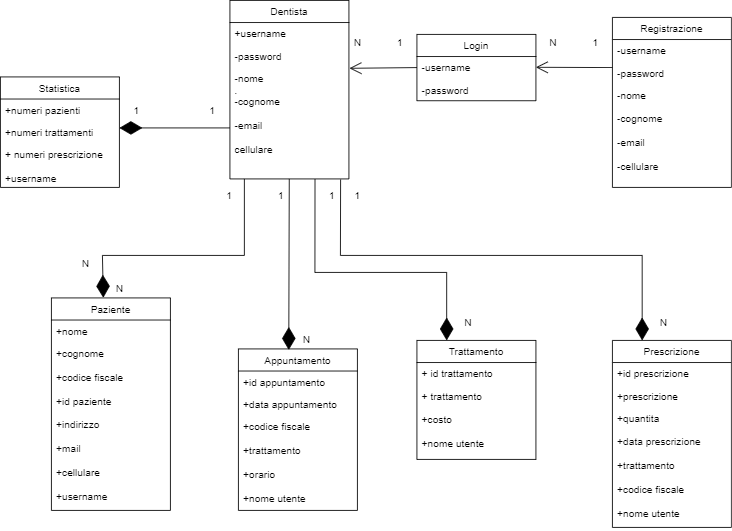

The diagram above was exported from draw.io. Its source (the exported page's mxGraphModel, read from the mxfile embedded in the PNG):
<mxGraphModel dx="1221" dy="764" grid="1" gridSize="10" guides="1" tooltips="1" connect="1" arrows="1" fold="1" page="1" pageScale="1" pageWidth="1169" pageHeight="1654" math="0" shadow="0">
  <root>
    <mxCell id="WIyWlLk6GJQsqaUBKTNV-0" />
    <mxCell id="WIyWlLk6GJQsqaUBKTNV-1" parent="WIyWlLk6GJQsqaUBKTNV-0" />
    <mxCell id="-aCvAD3tsgvrOnRBHByH-0" value="Dentista" style="swimlane;fontStyle=0;childLayout=stackLayout;horizontal=1;startSize=26;fillColor=none;horizontalStack=0;resizeParent=1;resizeParentMax=0;resizeLast=0;collapsible=1;marginBottom=0;" vertex="1" parent="WIyWlLk6GJQsqaUBKTNV-1">
      <mxGeometry x="340" y="360" width="140" height="210" as="geometry" />
    </mxCell>
    <mxCell id="-aCvAD3tsgvrOnRBHByH-1" value="+username" style="text;strokeColor=none;fillColor=none;align=left;verticalAlign=top;spacingLeft=4;spacingRight=4;overflow=hidden;rotatable=0;points=[[0,0.5],[1,0.5]];portConstraint=eastwest;" vertex="1" parent="-aCvAD3tsgvrOnRBHByH-0">
      <mxGeometry y="26" width="140" height="26" as="geometry" />
    </mxCell>
    <mxCell id="-aCvAD3tsgvrOnRBHByH-2" value="-password" style="text;strokeColor=none;fillColor=none;align=left;verticalAlign=top;spacingLeft=4;spacingRight=4;overflow=hidden;rotatable=0;points=[[0,0.5],[1,0.5]];portConstraint=eastwest;" vertex="1" parent="-aCvAD3tsgvrOnRBHByH-0">
      <mxGeometry y="52" width="140" height="26" as="geometry" />
    </mxCell>
    <mxCell id="-aCvAD3tsgvrOnRBHByH-34" value="-nome&#10;.&#10;-cognome&#10;&#10;-email&#10;&#10;cellulare" style="text;strokeColor=none;fillColor=none;align=left;verticalAlign=top;spacingLeft=4;spacingRight=4;overflow=hidden;rotatable=0;points=[[0,0.5],[1,0.5]];portConstraint=eastwest;" vertex="1" parent="-aCvAD3tsgvrOnRBHByH-0">
      <mxGeometry y="78" width="140" height="132" as="geometry" />
    </mxCell>
    <mxCell id="-aCvAD3tsgvrOnRBHByH-4" value="Login" style="swimlane;fontStyle=0;childLayout=stackLayout;horizontal=1;startSize=26;fillColor=none;horizontalStack=0;resizeParent=1;resizeParentMax=0;resizeLast=0;collapsible=1;marginBottom=0;" vertex="1" parent="WIyWlLk6GJQsqaUBKTNV-1">
      <mxGeometry x="560" y="400" width="140" height="78" as="geometry" />
    </mxCell>
    <mxCell id="-aCvAD3tsgvrOnRBHByH-5" value="-username" style="text;strokeColor=none;fillColor=none;align=left;verticalAlign=top;spacingLeft=4;spacingRight=4;overflow=hidden;rotatable=0;points=[[0,0.5],[1,0.5]];portConstraint=eastwest;" vertex="1" parent="-aCvAD3tsgvrOnRBHByH-4">
      <mxGeometry y="26" width="140" height="26" as="geometry" />
    </mxCell>
    <mxCell id="-aCvAD3tsgvrOnRBHByH-7" value="-password" style="text;strokeColor=none;fillColor=none;align=left;verticalAlign=top;spacingLeft=4;spacingRight=4;overflow=hidden;rotatable=0;points=[[0,0.5],[1,0.5]];portConstraint=eastwest;" vertex="1" parent="-aCvAD3tsgvrOnRBHByH-4">
      <mxGeometry y="52" width="140" height="26" as="geometry" />
    </mxCell>
    <mxCell id="-aCvAD3tsgvrOnRBHByH-8" value="Registrazione" style="swimlane;fontStyle=0;childLayout=stackLayout;horizontal=1;startSize=26;fillColor=none;horizontalStack=0;resizeParent=1;resizeParentMax=0;resizeLast=0;collapsible=1;marginBottom=0;" vertex="1" parent="WIyWlLk6GJQsqaUBKTNV-1">
      <mxGeometry x="790" y="380" width="140" height="200" as="geometry" />
    </mxCell>
    <mxCell id="-aCvAD3tsgvrOnRBHByH-9" value="-username" style="text;strokeColor=none;fillColor=none;align=left;verticalAlign=top;spacingLeft=4;spacingRight=4;overflow=hidden;rotatable=0;points=[[0,0.5],[1,0.5]];portConstraint=eastwest;" vertex="1" parent="-aCvAD3tsgvrOnRBHByH-8">
      <mxGeometry y="26" width="140" height="26" as="geometry" />
    </mxCell>
    <mxCell id="-aCvAD3tsgvrOnRBHByH-10" value="-password" style="text;strokeColor=none;fillColor=none;align=left;verticalAlign=top;spacingLeft=4;spacingRight=4;overflow=hidden;rotatable=0;points=[[0,0.5],[1,0.5]];portConstraint=eastwest;" vertex="1" parent="-aCvAD3tsgvrOnRBHByH-8">
      <mxGeometry y="52" width="140" height="26" as="geometry" />
    </mxCell>
    <mxCell id="-aCvAD3tsgvrOnRBHByH-11" value="-nome&#10;&#10;-cognome&#10;&#10;-email&#10;&#10;-cellulare" style="text;strokeColor=none;fillColor=none;align=left;verticalAlign=top;spacingLeft=4;spacingRight=4;overflow=hidden;rotatable=0;points=[[0,0.5],[1,0.5]];portConstraint=eastwest;" vertex="1" parent="-aCvAD3tsgvrOnRBHByH-8">
      <mxGeometry y="78" width="140" height="122" as="geometry" />
    </mxCell>
    <mxCell id="-aCvAD3tsgvrOnRBHByH-13" value="Paziente" style="swimlane;fontStyle=0;childLayout=stackLayout;horizontal=1;startSize=26;fillColor=none;horizontalStack=0;resizeParent=1;resizeParentMax=0;resizeLast=0;collapsible=1;marginBottom=0;" vertex="1" parent="WIyWlLk6GJQsqaUBKTNV-1">
      <mxGeometry x="130" y="710" width="140" height="250" as="geometry" />
    </mxCell>
    <mxCell id="-aCvAD3tsgvrOnRBHByH-14" value="+nome" style="text;strokeColor=none;fillColor=none;align=left;verticalAlign=top;spacingLeft=4;spacingRight=4;overflow=hidden;rotatable=0;points=[[0,0.5],[1,0.5]];portConstraint=eastwest;" vertex="1" parent="-aCvAD3tsgvrOnRBHByH-13">
      <mxGeometry y="26" width="140" height="26" as="geometry" />
    </mxCell>
    <mxCell id="-aCvAD3tsgvrOnRBHByH-15" value="+cognome" style="text;strokeColor=none;fillColor=none;align=left;verticalAlign=top;spacingLeft=4;spacingRight=4;overflow=hidden;rotatable=0;points=[[0,0.5],[1,0.5]];portConstraint=eastwest;" vertex="1" parent="-aCvAD3tsgvrOnRBHByH-13">
      <mxGeometry y="52" width="140" height="28" as="geometry" />
    </mxCell>
    <mxCell id="-aCvAD3tsgvrOnRBHByH-16" value="+codice fiscale&#10;&#10;+id paziente&#10;&#10;+indirizzo&#10;&#10;+mail&#10;&#10;+cellulare&#10;&#10;+username" style="text;strokeColor=none;fillColor=none;align=left;verticalAlign=top;spacingLeft=4;spacingRight=4;overflow=hidden;rotatable=0;points=[[0,0.5],[1,0.5]];portConstraint=eastwest;" vertex="1" parent="-aCvAD3tsgvrOnRBHByH-13">
      <mxGeometry y="80" width="140" height="170" as="geometry" />
    </mxCell>
    <mxCell id="-aCvAD3tsgvrOnRBHByH-17" value="Appuntamento" style="swimlane;fontStyle=0;childLayout=stackLayout;horizontal=1;startSize=26;fillColor=none;horizontalStack=0;resizeParent=1;resizeParentMax=0;resizeLast=0;collapsible=1;marginBottom=0;" vertex="1" parent="WIyWlLk6GJQsqaUBKTNV-1">
      <mxGeometry x="350" y="770" width="140" height="190" as="geometry" />
    </mxCell>
    <mxCell id="-aCvAD3tsgvrOnRBHByH-18" value="+id appuntamento" style="text;strokeColor=none;fillColor=none;align=left;verticalAlign=top;spacingLeft=4;spacingRight=4;overflow=hidden;rotatable=0;points=[[0,0.5],[1,0.5]];portConstraint=eastwest;" vertex="1" parent="-aCvAD3tsgvrOnRBHByH-17">
      <mxGeometry y="26" width="140" height="26" as="geometry" />
    </mxCell>
    <mxCell id="-aCvAD3tsgvrOnRBHByH-19" value="+data appuntamento" style="text;strokeColor=none;fillColor=none;align=left;verticalAlign=top;spacingLeft=4;spacingRight=4;overflow=hidden;rotatable=0;points=[[0,0.5],[1,0.5]];portConstraint=eastwest;" vertex="1" parent="-aCvAD3tsgvrOnRBHByH-17">
      <mxGeometry y="52" width="140" height="26" as="geometry" />
    </mxCell>
    <mxCell id="-aCvAD3tsgvrOnRBHByH-20" value="+codice fiscale&#10;&#10;+trattamento&#10;&#10;+orario&#10;&#10;+nome utente" style="text;strokeColor=none;fillColor=none;align=left;verticalAlign=top;spacingLeft=4;spacingRight=4;overflow=hidden;rotatable=0;points=[[0,0.5],[1,0.5]];portConstraint=eastwest;" vertex="1" parent="-aCvAD3tsgvrOnRBHByH-17">
      <mxGeometry y="78" width="140" height="112" as="geometry" />
    </mxCell>
    <mxCell id="-aCvAD3tsgvrOnRBHByH-21" value="Trattamento" style="swimlane;fontStyle=0;childLayout=stackLayout;horizontal=1;startSize=26;fillColor=none;horizontalStack=0;resizeParent=1;resizeParentMax=0;resizeLast=0;collapsible=1;marginBottom=0;" vertex="1" parent="WIyWlLk6GJQsqaUBKTNV-1">
      <mxGeometry x="560" y="760" width="140" height="140" as="geometry" />
    </mxCell>
    <mxCell id="-aCvAD3tsgvrOnRBHByH-22" value="+ id trattamento" style="text;strokeColor=none;fillColor=none;align=left;verticalAlign=top;spacingLeft=4;spacingRight=4;overflow=hidden;rotatable=0;points=[[0,0.5],[1,0.5]];portConstraint=eastwest;" vertex="1" parent="-aCvAD3tsgvrOnRBHByH-21">
      <mxGeometry y="26" width="140" height="26" as="geometry" />
    </mxCell>
    <mxCell id="-aCvAD3tsgvrOnRBHByH-24" value="+ trattamento&#10;&#10;+costo&#10;&#10;+nome utente" style="text;strokeColor=none;fillColor=none;align=left;verticalAlign=top;spacingLeft=4;spacingRight=4;overflow=hidden;rotatable=0;points=[[0,0.5],[1,0.5]];portConstraint=eastwest;" vertex="1" parent="-aCvAD3tsgvrOnRBHByH-21">
      <mxGeometry y="52" width="140" height="88" as="geometry" />
    </mxCell>
    <mxCell id="-aCvAD3tsgvrOnRBHByH-25" value="Prescrizione" style="swimlane;fontStyle=0;childLayout=stackLayout;horizontal=1;startSize=26;fillColor=none;horizontalStack=0;resizeParent=1;resizeParentMax=0;resizeLast=0;collapsible=1;marginBottom=0;" vertex="1" parent="WIyWlLk6GJQsqaUBKTNV-1">
      <mxGeometry x="790" y="760" width="140" height="220" as="geometry" />
    </mxCell>
    <mxCell id="-aCvAD3tsgvrOnRBHByH-26" value="+id prescrizione" style="text;strokeColor=none;fillColor=none;align=left;verticalAlign=top;spacingLeft=4;spacingRight=4;overflow=hidden;rotatable=0;points=[[0,0.5],[1,0.5]];portConstraint=eastwest;" vertex="1" parent="-aCvAD3tsgvrOnRBHByH-25">
      <mxGeometry y="26" width="140" height="26" as="geometry" />
    </mxCell>
    <mxCell id="-aCvAD3tsgvrOnRBHByH-27" value="+prescrizione" style="text;strokeColor=none;fillColor=none;align=left;verticalAlign=top;spacingLeft=4;spacingRight=4;overflow=hidden;rotatable=0;points=[[0,0.5],[1,0.5]];portConstraint=eastwest;" vertex="1" parent="-aCvAD3tsgvrOnRBHByH-25">
      <mxGeometry y="52" width="140" height="26" as="geometry" />
    </mxCell>
    <mxCell id="-aCvAD3tsgvrOnRBHByH-28" value="+quantita&#10;&#10;+data prescrizione&#10;&#10;+trattamento&#10;&#10;+codice fiscale&#10;&#10;+nome utente" style="text;strokeColor=none;fillColor=none;align=left;verticalAlign=top;spacingLeft=4;spacingRight=4;overflow=hidden;rotatable=0;points=[[0,0.5],[1,0.5]];portConstraint=eastwest;" vertex="1" parent="-aCvAD3tsgvrOnRBHByH-25">
      <mxGeometry y="78" width="140" height="142" as="geometry" />
    </mxCell>
    <mxCell id="-aCvAD3tsgvrOnRBHByH-29" value="Statistica" style="swimlane;fontStyle=0;childLayout=stackLayout;horizontal=1;startSize=26;fillColor=none;horizontalStack=0;resizeParent=1;resizeParentMax=0;resizeLast=0;collapsible=1;marginBottom=0;" vertex="1" parent="WIyWlLk6GJQsqaUBKTNV-1">
      <mxGeometry x="70" y="450" width="140" height="130" as="geometry" />
    </mxCell>
    <mxCell id="-aCvAD3tsgvrOnRBHByH-30" value="+numeri pazienti" style="text;strokeColor=none;fillColor=none;align=left;verticalAlign=top;spacingLeft=4;spacingRight=4;overflow=hidden;rotatable=0;points=[[0,0.5],[1,0.5]];portConstraint=eastwest;" vertex="1" parent="-aCvAD3tsgvrOnRBHByH-29">
      <mxGeometry y="26" width="140" height="26" as="geometry" />
    </mxCell>
    <mxCell id="-aCvAD3tsgvrOnRBHByH-31" value="+numeri trattamenti" style="text;strokeColor=none;fillColor=none;align=left;verticalAlign=top;spacingLeft=4;spacingRight=4;overflow=hidden;rotatable=0;points=[[0,0.5],[1,0.5]];portConstraint=eastwest;" vertex="1" parent="-aCvAD3tsgvrOnRBHByH-29">
      <mxGeometry y="52" width="140" height="26" as="geometry" />
    </mxCell>
    <mxCell id="-aCvAD3tsgvrOnRBHByH-32" value="+ numeri prescrizione&#10;&#10;+username" style="text;strokeColor=none;fillColor=none;align=left;verticalAlign=top;spacingLeft=4;spacingRight=4;overflow=hidden;rotatable=0;points=[[0,0.5],[1,0.5]];portConstraint=eastwest;" vertex="1" parent="-aCvAD3tsgvrOnRBHByH-29">
      <mxGeometry y="78" width="140" height="52" as="geometry" />
    </mxCell>
    <mxCell id="-aCvAD3tsgvrOnRBHByH-33" value="" style="endArrow=diamondThin;endFill=1;endSize=24;html=1;rounded=0;" edge="1" parent="WIyWlLk6GJQsqaUBKTNV-1">
      <mxGeometry width="160" relative="1" as="geometry">
        <mxPoint x="340" y="510" as="sourcePoint" />
        <mxPoint x="210" y="510" as="targetPoint" />
      </mxGeometry>
    </mxCell>
    <mxCell id="-aCvAD3tsgvrOnRBHByH-35" value="" style="endArrow=diamondThin;endFill=1;endSize=24;html=1;rounded=0;entryX=0.25;entryY=0;entryDx=0;entryDy=0;exitX=0.93;exitY=1.005;exitDx=0;exitDy=0;exitPerimeter=0;" edge="1" parent="WIyWlLk6GJQsqaUBKTNV-1" source="-aCvAD3tsgvrOnRBHByH-34" target="-aCvAD3tsgvrOnRBHByH-25">
      <mxGeometry width="160" relative="1" as="geometry">
        <mxPoint x="470" y="610" as="sourcePoint" />
        <mxPoint x="830" y="750" as="targetPoint" />
        <Array as="points">
          <mxPoint x="470" y="660" />
          <mxPoint x="825" y="660" />
        </Array>
      </mxGeometry>
    </mxCell>
    <mxCell id="-aCvAD3tsgvrOnRBHByH-36" value="" style="endArrow=diamondThin;endFill=1;endSize=24;html=1;rounded=0;entryX=0.25;entryY=0;entryDx=0;entryDy=0;exitX=0.715;exitY=1.005;exitDx=0;exitDy=0;exitPerimeter=0;" edge="1" parent="WIyWlLk6GJQsqaUBKTNV-1" source="-aCvAD3tsgvrOnRBHByH-34" target="-aCvAD3tsgvrOnRBHByH-21">
      <mxGeometry width="160" relative="1" as="geometry">
        <mxPoint x="440" y="590" as="sourcePoint" />
        <mxPoint x="600" y="750" as="targetPoint" />
        <Array as="points">
          <mxPoint x="440" y="680" />
          <mxPoint x="595" y="680" />
        </Array>
      </mxGeometry>
    </mxCell>
    <mxCell id="-aCvAD3tsgvrOnRBHByH-37" value="" style="endArrow=diamondThin;endFill=1;endSize=24;html=1;rounded=0;entryX=0.423;entryY=0.006;entryDx=0;entryDy=0;entryPerimeter=0;" edge="1" parent="WIyWlLk6GJQsqaUBKTNV-1" source="-aCvAD3tsgvrOnRBHByH-34" target="-aCvAD3tsgvrOnRBHByH-17">
      <mxGeometry width="160" relative="1" as="geometry">
        <mxPoint x="409.5799999999999" y="702.5279999999998" as="sourcePoint" />
        <mxPoint x="409.5" y="738" as="targetPoint" />
      </mxGeometry>
    </mxCell>
    <mxCell id="-aCvAD3tsgvrOnRBHByH-38" value="" style="endArrow=diamondThin;endFill=1;endSize=24;html=1;rounded=0;entryX=0.436;entryY=-0.001;entryDx=0;entryDy=0;entryPerimeter=0;" edge="1" parent="WIyWlLk6GJQsqaUBKTNV-1" target="-aCvAD3tsgvrOnRBHByH-13">
      <mxGeometry width="160" relative="1" as="geometry">
        <mxPoint x="357" y="570" as="sourcePoint" />
        <mxPoint x="170" y="690" as="targetPoint" />
        <Array as="points">
          <mxPoint x="357" y="660" />
          <mxPoint x="190" y="660" />
        </Array>
      </mxGeometry>
    </mxCell>
    <mxCell id="-aCvAD3tsgvrOnRBHByH-39" value="" style="endArrow=open;endFill=1;endSize=12;html=1;rounded=0;entryX=1.005;entryY=0.014;entryDx=0;entryDy=0;entryPerimeter=0;exitX=0;exitY=0.5;exitDx=0;exitDy=0;" edge="1" parent="WIyWlLk6GJQsqaUBKTNV-1" source="-aCvAD3tsgvrOnRBHByH-5" target="-aCvAD3tsgvrOnRBHByH-34">
      <mxGeometry width="160" relative="1" as="geometry">
        <mxPoint x="570" y="440" as="sourcePoint" />
        <mxPoint x="410" y="440" as="targetPoint" />
      </mxGeometry>
    </mxCell>
    <mxCell id="-aCvAD3tsgvrOnRBHByH-40" value="" style="endArrow=open;endFill=1;endSize=12;html=1;rounded=0;" edge="1" parent="WIyWlLk6GJQsqaUBKTNV-1">
      <mxGeometry width="160" relative="1" as="geometry">
        <mxPoint x="790" y="439" as="sourcePoint" />
        <mxPoint x="700" y="438.66" as="targetPoint" />
      </mxGeometry>
    </mxCell>
    <mxCell id="-aCvAD3tsgvrOnRBHByH-41" value="1" style="text;html=1;resizable=0;autosize=1;align=center;verticalAlign=middle;points=[];fillColor=none;strokeColor=none;rounded=0;" vertex="1" parent="WIyWlLk6GJQsqaUBKTNV-1">
      <mxGeometry x="530" y="400" width="20" height="20" as="geometry" />
    </mxCell>
    <mxCell id="-aCvAD3tsgvrOnRBHByH-42" value="N" style="text;html=1;resizable=0;autosize=1;align=center;verticalAlign=middle;points=[];fillColor=none;strokeColor=none;rounded=0;" vertex="1" parent="WIyWlLk6GJQsqaUBKTNV-1">
      <mxGeometry x="160" y="660" width="20" height="20" as="geometry" />
    </mxCell>
    <mxCell id="-aCvAD3tsgvrOnRBHByH-43" value="1" style="text;html=1;resizable=0;autosize=1;align=center;verticalAlign=middle;points=[];fillColor=none;strokeColor=none;rounded=0;" vertex="1" parent="WIyWlLk6GJQsqaUBKTNV-1">
      <mxGeometry x="390" y="580" width="20" height="20" as="geometry" />
    </mxCell>
    <mxCell id="-aCvAD3tsgvrOnRBHByH-44" value="N" style="text;html=1;resizable=0;autosize=1;align=center;verticalAlign=middle;points=[];fillColor=none;strokeColor=none;rounded=0;" vertex="1" parent="WIyWlLk6GJQsqaUBKTNV-1">
      <mxGeometry x="420" y="750" width="20" height="20" as="geometry" />
    </mxCell>
    <mxCell id="-aCvAD3tsgvrOnRBHByH-45" value="N" style="text;html=1;resizable=0;autosize=1;align=center;verticalAlign=middle;points=[];fillColor=none;strokeColor=none;rounded=0;" vertex="1" parent="WIyWlLk6GJQsqaUBKTNV-1">
      <mxGeometry x="610" y="730" width="20" height="20" as="geometry" />
    </mxCell>
    <mxCell id="-aCvAD3tsgvrOnRBHByH-46" value="N" style="text;html=1;resizable=0;autosize=1;align=center;verticalAlign=middle;points=[];fillColor=none;strokeColor=none;rounded=0;" vertex="1" parent="WIyWlLk6GJQsqaUBKTNV-1">
      <mxGeometry x="840" y="730" width="20" height="20" as="geometry" />
    </mxCell>
    <mxCell id="-aCvAD3tsgvrOnRBHByH-47" value="N" style="text;html=1;resizable=0;autosize=1;align=center;verticalAlign=middle;points=[];fillColor=none;strokeColor=none;rounded=0;" vertex="1" parent="WIyWlLk6GJQsqaUBKTNV-1">
      <mxGeometry x="200" y="690" width="20" height="20" as="geometry" />
    </mxCell>
    <mxCell id="-aCvAD3tsgvrOnRBHByH-48" value="1" style="text;html=1;resizable=0;autosize=1;align=center;verticalAlign=middle;points=[];fillColor=none;strokeColor=none;rounded=0;" vertex="1" parent="WIyWlLk6GJQsqaUBKTNV-1">
      <mxGeometry x="480" y="580" width="20" height="20" as="geometry" />
    </mxCell>
    <mxCell id="-aCvAD3tsgvrOnRBHByH-49" value="1" style="text;html=1;resizable=0;autosize=1;align=center;verticalAlign=middle;points=[];fillColor=none;strokeColor=none;rounded=0;" vertex="1" parent="WIyWlLk6GJQsqaUBKTNV-1">
      <mxGeometry x="309" y="480" width="20" height="20" as="geometry" />
    </mxCell>
    <mxCell id="-aCvAD3tsgvrOnRBHByH-50" value="1" style="text;html=1;resizable=0;autosize=1;align=center;verticalAlign=middle;points=[];fillColor=none;strokeColor=none;rounded=0;" vertex="1" parent="WIyWlLk6GJQsqaUBKTNV-1">
      <mxGeometry x="220" y="480" width="20" height="20" as="geometry" />
    </mxCell>
    <mxCell id="-aCvAD3tsgvrOnRBHByH-51" value="1" style="text;html=1;resizable=0;autosize=1;align=center;verticalAlign=middle;points=[];fillColor=none;strokeColor=none;rounded=0;" vertex="1" parent="WIyWlLk6GJQsqaUBKTNV-1">
      <mxGeometry x="450" y="580" width="20" height="20" as="geometry" />
    </mxCell>
    <mxCell id="-aCvAD3tsgvrOnRBHByH-52" value="N" style="text;html=1;resizable=0;autosize=1;align=center;verticalAlign=middle;points=[];fillColor=none;strokeColor=none;rounded=0;" vertex="1" parent="WIyWlLk6GJQsqaUBKTNV-1">
      <mxGeometry x="480" y="400" width="20" height="20" as="geometry" />
    </mxCell>
    <mxCell id="-aCvAD3tsgvrOnRBHByH-53" value="N" style="text;html=1;resizable=0;autosize=1;align=center;verticalAlign=middle;points=[];fillColor=none;strokeColor=none;rounded=0;" vertex="1" parent="WIyWlLk6GJQsqaUBKTNV-1">
      <mxGeometry x="710" y="400" width="20" height="20" as="geometry" />
    </mxCell>
    <mxCell id="-aCvAD3tsgvrOnRBHByH-54" value="1" style="text;html=1;resizable=0;autosize=1;align=center;verticalAlign=middle;points=[];fillColor=none;strokeColor=none;rounded=0;" vertex="1" parent="WIyWlLk6GJQsqaUBKTNV-1">
      <mxGeometry x="760" y="400" width="20" height="20" as="geometry" />
    </mxCell>
    <mxCell id="-aCvAD3tsgvrOnRBHByH-55" value="1" style="text;html=1;resizable=0;autosize=1;align=center;verticalAlign=middle;points=[];fillColor=none;strokeColor=none;rounded=0;" vertex="1" parent="WIyWlLk6GJQsqaUBKTNV-1">
      <mxGeometry x="329" y="580" width="20" height="20" as="geometry" />
    </mxCell>
  </root>
</mxGraphModel>